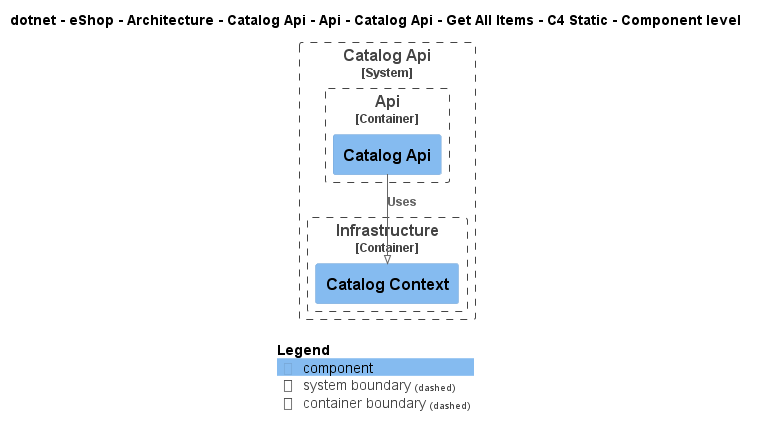

The diagram above was rendered by PlantUML. Its source (embedded in the PNG):
@startuml
!pragma layout smetana
!include ..\..\..\..\..\..\..\..\..\..\..\.c4s\C4_Component.puml

AddElementTag("c4interflow:lifecycle:new", $bgColor=green, $fontColor=#ffffff, $borderColor=green, $shadowing="False")
AddElementTag("c4interflow:lifecycle:changed", $bgColor=orange, $fontColor=#ffffff, $borderColor=orange, $shadowing="False")
AddElementTag("c4interflow:lifecycle:removed", $bgColor=red, $fontColor=#ffffff, $borderColor=red, $shadowing="False")

AddRelTag("c4interflow:lifecycle:new", $textColor=green, $lineColor=green)
AddRelTag("c4interflow:lifecycle:changed", $textColor=orange, $lineColor=orange)
AddRelTag("c4interflow:lifecycle:removed", $textColor=red, $lineColor=red)

SHOW_PERSON_PORTRAIT()
LAYOUT_TOP_DOWN()

skinparam linetype polyline

title dotnet - eShop - Architecture - Catalog Api - Api - Catalog Api - Get All Items - C4 Static - Component level


System_Boundary(dotnet.eShop.Architecture.SoftwareSystems.CatalogApi, "Catalog Api") {
    
Container_Boundary(dotnet.eShop.Architecture.SoftwareSystems.CatalogApi.Containers.Api, "Api") {
    Component(dotnet.eShop.Architecture.SoftwareSystems.CatalogApi.Containers.Api.Components.CatalogApi, "Catalog Api", "", "")
}
    
Container_Boundary(dotnet.eShop.Architecture.SoftwareSystems.CatalogApi.Containers.Infrastructure, "Infrastructure") {
    Component(dotnet.eShop.Architecture.SoftwareSystems.CatalogApi.Containers.Infrastructure.Components.CatalogContext, "Catalog Context", "", "")
}
}

Rel(dotnet.eShop.Architecture.SoftwareSystems.CatalogApi.Containers.Api.Components.CatalogApi, dotnet.eShop.Architecture.SoftwareSystems.CatalogApi.Containers.Infrastructure.Components.CatalogContext, "Uses")


SHOW_LEGEND()
@enduml